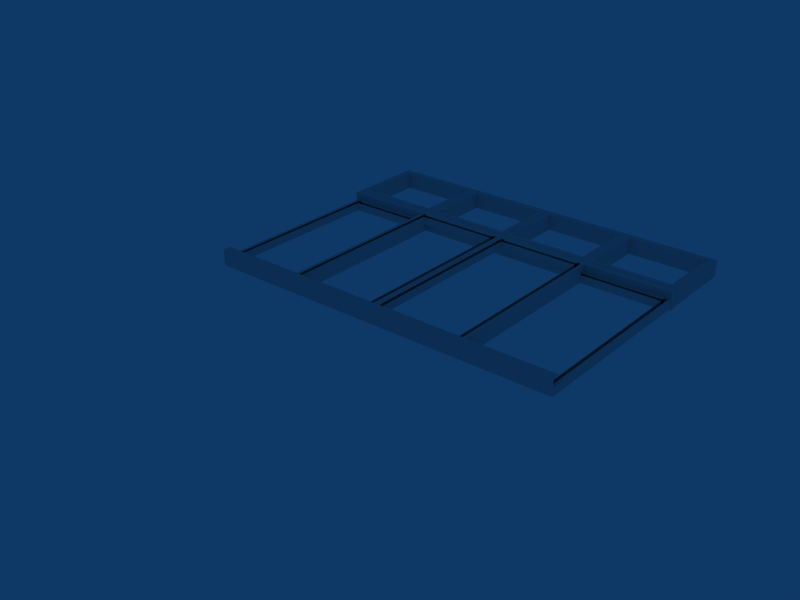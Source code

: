 # Source: JANELAa.blend  (saved by Blender 2.45.0; exported with 4.5.12 LTS)
import bpy
from mathutils import Matrix  # noqa: F401  (used for matrix-valued properties, if any)

bpy.ops.wm.read_factory_settings(use_empty=True)
scene = bpy.context.scene
scene.name = 'Scene'

# ---- collections
col_collection_1 = bpy.data.collections.new('Collection 1'); scene.collection.children.link(col_collection_1)

# ---- materials (node trees are filled in below, after node groups)
mat_material = bpy.data.materials.new('Material')
mat_material.alpha_threshold = 0.0
mat_material.roughness = 0.5
mat_material.line_color = (0.0, 0.0, 0.0, 1.0)

# ---- material node trees

# ---- world
world_world = bpy.data.worlds.new('World'); scene.world = world_world
world_world.color = (0.05656, 0.2208, 0.4)
world_world.use_sun_shadow = False
world_world.sun_shadow_jitter_overblur = 0.0
world_world.cycles.sampling_method = 'MANUAL'
world_world.cycles.sample_map_resolution = 256

# ---- meshes
me_cube_022 = bpy.data.meshes.new('Cube.022')
me_cube_022.from_pydata([(12.78, 65.33, -4.972), (12.78, 62.83, -4.972), (3.465, 62.83, -4.972), (3.465, 65.33, -4.972), (12.78, 65.33, 0.2268), (12.78, 62.83, 0.2268), (3.465, 62.83, 0.2268), (3.465, 65.33, 0.2268), (5.711, 64.84, -4.972), (5.711, 62.84, -4.972), (3.631, 62.84, -4.972), (3.631, 64.84, -4.972), (5.711, 64.84, -2.372), (5.711, 62.84, -2.372), (3.631, 64.84, -2.372), (5.711, 120.8, -4.972), (3.631, 120.8, -4.972), (5.711, 120.8, -2.372), (3.631, 120.8, -2.372), (5.877, 122.8, -4.972), (5.877, 62.84, -4.972), (5.711, 122.8, -4.972), (3.631, 122.8, -4.972), (3.465, 62.84, -4.972), (3.465, 122.8, -4.972), (3.631, 122.8, -2.372), (3.631, 62.84, -2.372), (3.465, 62.84, -2.372), (3.465, 122.8, -2.372), (5.711, 63.84, -4.972), (3.465, 65.34, -4.972), (5.711, 64.84, -3.672), (3.465, 63.34, -4.972), (5.711, 62.84, -3.672), (3.631, 63.84, -4.972), (3.631, 62.84, -3.672), (3.631, 64.84, -3.672), (5.711, 63.84, -2.372), (3.465, 65.34, -2.372), (3.465, 63.34, -2.372), (3.631, 63.84, -2.372), (5.711, 121.8, -4.972), (5.711, 120.8, -3.672), (3.631, 121.8, -4.972), (3.631, 120.8, -3.672), (5.711, 121.8, -2.372), (3.631, 121.8, -2.372), (5.877, 62.83, -4.972), (5.794, 122.8, -4.972), (5.877, 122.8, -3.672), (5.794, 62.84, -4.972), (5.877, 62.84, -3.672), (5.711, 62.83, -4.972), (5.711, 122.8, -3.672), (5.794, 122.8, -2.372), (3.631, 62.83, -4.972), (3.548, 122.8, -4.972), (3.631, 122.8, -3.672), (3.548, 62.84, -4.972), (3.465, 62.84, -3.672), (3.465, 122.8, -3.672), (3.631, 62.83, -2.372), (3.548, 122.8, -2.372), (3.548, 62.84, -2.372), (3.465, 62.83, -2.372), (3.465, 64.34, -4.972), (3.465, 64.34, -2.372), (5.711, 63.84, -3.672), (3.465, 63.34, -3.672), (3.631, 63.84, -3.672), (3.465, 65.34, -3.672), (5.711, 121.8, -3.672), (3.631, 121.8, -3.672), (4.671, 122.8, -3.672), (5.794, 62.83, -4.972), (5.877, 62.83, -3.672), (5.794, 62.84, -3.672), (5.711, 62.83, -3.672), (5.794, 122.8, -3.672), (3.548, 62.83, -4.972), (3.548, 62.83, -2.372), (3.631, 62.83, -3.672), (3.548, 62.84, -3.672), (3.465, 62.83, -3.672), (3.548, 122.8, -3.672), (5.794, 122.8, -1.072), (5.711, 62.83, -1.072), (5.794, 62.84, -1.072), (5.877, 62.83, -1.072), (5.794, 62.83, 0.228), (5.794, 62.83, -2.372), (8.041, 122.8, -1.072), (7.957, 62.83, -1.072), (8.041, 62.84, -1.072), (8.041, 62.83, 0.228), (8.041, 62.83, -2.372), (6.917, 122.8, -1.072), (5.877, 121.8, -1.072), (7.957, 121.8, -1.072), (6.917, 64.84, -1.072), (5.877, 63.84, -1.072), (7.957, 63.84, -1.072), (6.917, 63.84, -2.372), (5.711, 62.83, 0.228), (5.794, 62.84, 0.228), (5.794, 122.8, 0.228), (5.877, 62.83, 0.228), (5.711, 122.8, -1.072), (5.711, 62.84, -1.072), (5.711, 62.83, -2.372), (5.794, 62.84, -2.372), (5.877, 122.8, -1.072), (5.877, 62.83, -2.372), (7.957, 62.83, 0.228), (8.041, 62.84, 0.228), (8.041, 122.8, 0.228), (7.957, 122.8, -1.072), (7.957, 62.83, -2.372), (8.041, 62.84, -2.372), (8.041, 122.8, -2.372), (5.877, 121.8, 0.228), (7.957, 121.8, 0.228), (5.877, 120.8, -1.072), (5.877, 121.8, -2.372), (7.957, 120.8, -1.072), (6.917, 122.8, -2.372), (7.957, 121.8, -2.372), (5.877, 63.84, 0.228), (7.957, 63.84, 0.228), (5.877, 64.84, -1.072), (5.877, 62.84, -1.072), (5.877, 63.84, -2.372), (7.957, 62.84, -1.072), (7.957, 64.84, -1.072), (6.917, 64.84, -2.372), (7.957, 63.84, -2.372), (5.711, 122.8, 0.228), (5.711, 62.84, 0.228), (5.877, 62.84, 0.228), (5.877, 122.8, 0.228), (5.711, 122.8, -2.372), (5.877, 122.8, -2.372), (7.957, 122.8, 0.228), (7.957, 122.8, -2.372), (5.877, 120.8, 0.228), (7.957, 120.8, 0.228), (5.877, 120.8, -2.372), (7.957, 120.8, -2.372), (5.877, 64.84, 0.228), (7.957, 62.84, 0.228), (7.957, 64.84, 0.228), (5.877, 64.84, -2.372), (5.877, 62.84, -2.372), (7.957, 62.84, -2.372), (7.957, 64.84, -2.372), (8.29, 120.8, -2.372), (10.37, 120.8, -2.372), (8.29, 120.8, 0.2277), (10.37, 122.8, 0.2277), (10.37, 120.8, 0.2277), (8.29, 62.84, -2.372), (8.29, 64.84, -2.372), (10.37, 64.84, -2.372), (10.37, 62.84, -2.372), (8.29, 62.84, 0.2277), (8.29, 64.84, 0.2277), (10.37, 64.84, 0.2277), (10.37, 62.84, 0.2277), (8.124, 62.84, -2.372), (8.124, 122.8, -2.372), (8.29, 122.8, -2.372), (8.124, 62.84, 0.2277), (8.124, 122.8, 0.2277), (8.29, 122.8, 0.2277), (10.37, 122.8, -2.372), (10.54, 122.8, -2.372), (10.54, 62.84, -2.372), (10.54, 122.8, 0.2277), (10.54, 62.84, 0.2277), (8.29, 121.8, -2.372), (8.29, 120.8, -1.072), (9.33, 122.8, -2.372), (10.37, 121.8, -2.372), (10.37, 122.8, -1.072), (10.37, 120.8, -1.072), (8.29, 121.8, 0.2277), (10.37, 121.8, 0.2277), (8.29, 63.84, -2.372), (8.29, 62.84, -1.072), (9.33, 64.84, -2.372), (8.29, 64.84, -1.072), (10.37, 63.84, -2.372), (10.37, 64.84, -1.072), (10.37, 62.84, -1.072), (8.29, 63.84, 0.2277), (10.37, 63.84, 0.2277), (8.124, 62.83, -2.372), (8.207, 62.84, -2.372), (8.124, 62.84, -1.072), (8.207, 122.8, -2.372), (8.124, 122.8, -1.072), (8.29, 62.83, -2.372), (8.29, 122.8, -1.072), (8.124, 62.83, 0.2277), (8.207, 62.84, 0.2277), (8.207, 122.8, 0.2277), (8.29, 62.83, 0.2277), (10.37, 62.83, -2.372), (10.45, 62.84, -2.372), (10.45, 122.8, -2.372), (10.54, 62.83, -2.372), (10.54, 122.8, -1.072), (10.54, 62.84, -1.072), (10.37, 62.83, 0.2277), (10.45, 62.84, 0.2277), (10.45, 122.8, 0.2277), (10.54, 62.83, 0.2277), (8.29, 121.8, -1.072), (9.33, 122.8, -1.072), (10.37, 121.8, -1.072), (9.33, 63.84, -2.372), (8.29, 63.84, -1.072), (9.33, 64.84, -1.072), (10.37, 63.84, -1.072), (8.207, 62.83, -2.372), (8.207, 62.83, 0.2277), (8.124, 62.83, -1.072), (8.207, 122.8, -1.072), (8.29, 62.83, -1.072), (8.207, 62.84, -1.072), (10.45, 62.83, -2.372), (10.45, 62.83, 0.2277), (10.37, 62.83, -1.072), (10.45, 122.8, -1.072), (10.54, 62.83, -1.072), (10.45, 62.84, -1.072), (12.7, 62.84, -3.672), (12.78, 62.83, -3.672), (12.7, 122.8, -3.672), (12.62, 62.83, -3.672), (12.7, 62.83, -2.372), (12.7, 62.83, -4.972), (10.45, 62.84, -3.672), (10.54, 62.83, -3.672), (10.45, 122.8, -3.672), (10.37, 62.83, -3.672), (10.45, 62.83, -4.972), (12.62, 63.84, -3.672), (11.58, 64.84, -3.672), (10.54, 63.84, -3.672), (11.58, 63.84, -2.372), (12.62, 121.8, -3.672), (11.58, 122.8, -3.672), (10.54, 121.8, -3.672), (12.78, 62.83, -2.372), (12.7, 122.8, -2.372), (12.7, 62.84, -2.372), (12.62, 62.83, -2.372), (12.78, 62.84, -3.672), (12.78, 122.8, -3.672), (12.62, 122.8, -3.672), (12.7, 122.8, -4.972), (12.7, 62.84, -4.972), (12.62, 62.83, -4.972), (10.54, 122.8, -3.672), (10.54, 62.83, -4.972), (10.37, 122.8, -3.672), (10.45, 122.8, -4.972), (10.37, 62.84, -3.672), (10.45, 62.84, -4.972), (10.37, 62.83, -4.972), (12.62, 63.84, -2.372), (11.58, 64.84, -2.372), (10.54, 63.84, -2.372), (12.62, 62.84, -3.672), (12.62, 64.84, -3.672), (12.62, 63.84, -4.972), (10.54, 64.84, -3.672), (10.54, 62.84, -3.672), (10.54, 63.84, -4.972), (12.62, 121.8, -2.372), (10.54, 121.8, -2.372), (12.62, 120.8, -3.672), (12.62, 121.8, -4.972), (11.58, 122.8, -4.972), (10.54, 120.8, -3.672), (10.54, 121.8, -4.972), (12.78, 62.84, -2.372), (12.78, 122.8, -2.372), (12.62, 122.8, -2.372), (12.78, 62.84, -4.972), (12.78, 122.8, -4.972), (12.62, 122.8, -4.972), (10.54, 122.8, -4.972), (10.37, 122.8, -4.972), (10.37, 62.84, -4.972), (12.62, 62.84, -2.372), (12.62, 64.84, -2.372), (10.54, 64.84, -2.372), (12.62, 62.84, -4.972), (12.62, 64.84, -4.972), (10.54, 64.84, -4.972), (10.54, 62.84, -4.972), (12.62, 120.8, -2.372), (10.54, 120.8, -2.372), (12.62, 120.8, -4.972), (10.54, 120.8, -4.972), (12.8, 150.2, -5.135), (12.8, 125.2, -5.135), (12.8, 150.2, 0.2298), (12.8, 125.2, 0.2298), (12.59, 150.2, 0.2298), (10.59, 150.2, -5.135), (10.43, 125.2, -5.135), (10.59, 150.2, 0.2298), (10.59, 125.2, 0.2298), (12.59, 150.2, -5.135), (12.59, 148.2, -5.135), (10.59, 148.2, -5.135), (12.59, 148.2, 0.2298), (10.59, 148.2, 0.2298), (12.59, 127.2, -5.135), (12.59, 125.2, -5.135), (10.59, 125.2, -5.135), (10.59, 127.2, -5.135), (12.59, 127.2, 0.2298), (12.59, 125.2, 0.2298), (10.59, 127.2, 0.2298), (5.791, 150.2, -5.135), (5.791, 125.2, -5.135), (5.791, 150.2, 0.2298), (5.791, 125.2, 0.2298), (5.631, 150.2, 0.2298), (3.631, 150.2, -5.135), (3.446, 125.2, -5.135), (3.446, 150.2, -5.135), (3.631, 150.2, 0.2298), (3.631, 125.2, 0.2298), (3.446, 125.2, 0.2298), (3.446, 150.2, 0.2298), (5.631, 150.2, -5.135), (5.631, 148.2, -5.135), (3.631, 148.2, -5.135), (5.631, 148.2, 0.2298), (3.631, 148.2, 0.2298), (5.631, 127.2, -5.135), (5.631, 125.2, -5.135), (3.631, 125.2, -5.135), (3.631, 127.2, -5.135), (5.631, 127.2, 0.2298), (5.631, 125.2, 0.2298), (3.631, 127.2, 0.2298), (10.43, 150.2, -5.135), (10.43, 150.2, 0.2298), (10.43, 125.2, 0.2298), (10.27, 150.2, 0.2298), (8.271, 150.2, -5.135), (8.111, 125.2, -5.135), (8.111, 150.2, -5.135), (8.271, 150.2, 0.2298), (8.271, 125.2, 0.2298), (8.111, 125.2, 0.2298), (8.111, 150.2, 0.2298), (10.27, 150.2, -5.135), (10.27, 148.2, -5.135), (8.271, 148.2, -5.135), (10.27, 148.2, 0.2298), (8.271, 148.2, 0.2298), (10.27, 127.2, -5.135), (10.27, 125.2, -5.135), (8.271, 125.2, -5.135), (8.271, 127.2, -5.135), (10.27, 127.2, 0.2298), (10.27, 125.2, 0.2298), (8.271, 127.2, 0.2298), (12.8, 125.1, -5.365), (12.8, 122.6, -5.365), (3.441, 122.6, -5.365), (3.441, 125.1, -5.365), (12.8, 125.1, 0.2298), (12.8, 122.6, 0.2298), (3.441, 122.6, 0.2298), (3.441, 125.1, 0.2298), (8.114, 150.2, -5.135), (8.114, 125.2, -5.135), (8.114, 150.2, 0.2298), (8.114, 125.2, 0.2298), (7.954, 150.2, 0.2298), (5.954, 150.2, -5.135), (5.794, 125.2, -5.135), (5.794, 150.2, -5.135), (5.954, 150.2, 0.2298), (5.954, 125.2, 0.2298), (5.794, 125.2, 0.2298), (5.794, 150.2, 0.2298), (7.954, 150.2, -5.135), (7.954, 148.2, -5.135), (5.954, 148.2, -5.135), (7.954, 148.2, 0.2298), (5.954, 148.2, 0.2298), (7.954, 127.2, -5.135), (7.954, 125.2, -5.135), (5.954, 125.2, -5.135), (5.954, 127.2, -5.135), (7.954, 127.2, 0.2298), (7.954, 125.2, 0.2298), (5.954, 127.2, 0.2298)], [], [(0, 1, 2, 3), (4, 7, 6, 5), (1, 5, 6, 2), (29, 9, 32, 65), (8, 29, 65, 30), (65, 32, 10, 34), (30, 65, 34, 11), (66, 40, 26, 39), (37, 66, 39, 13), (31, 12, 37, 67), (8, 31, 67, 29), (67, 37, 13, 33), (29, 67, 33, 9), (33, 13, 39, 68), (9, 33, 68, 32), (68, 39, 26, 35), (32, 68, 35, 10), (35, 26, 40, 69), (10, 35, 69, 34), (69, 40, 14, 36), (34, 69, 36, 11), (31, 8, 30, 70), (12, 31, 70, 38), (70, 30, 11, 36), (38, 70, 36, 14), (41, 15, 16, 43), (21, 41, 43, 22), (140, 25, 46, 45), (53, 140, 45, 71), (21, 53, 71, 41), (71, 45, 17, 42), (41, 71, 42, 15), (42, 17, 18, 44), (15, 42, 44, 16), (44, 18, 46, 72), (16, 44, 72, 43), (72, 46, 25, 57), (43, 72, 57, 22), (53, 21, 22, 73), (140, 53, 73, 25), (73, 22, 57), (25, 73, 57), (47, 20, 50, 74), (19, 47, 74, 48), (74, 50, 9, 52), (48, 74, 52, 21), (141, 54, 90, 112), (112, 90, 110, 152), (49, 141, 112, 75), (19, 49, 75, 47), (75, 112, 152, 51), (47, 75, 51, 20), (51, 152, 110, 76), (20, 51, 76, 50), (76, 110, 13, 33), (50, 76, 33, 9), (33, 13, 109, 77), (9, 33, 77, 52), (77, 109, 140, 53), (52, 77, 53, 21), (49, 19, 48, 78), (141, 49, 78, 54), (78, 48, 21, 53), (54, 78, 53, 140), (55, 10, 58, 79), (22, 55, 79, 56), (79, 58, 23, 2), (56, 79, 2, 24), (62, 28, 64, 80), (80, 64, 27, 63), (57, 25, 61, 81), (22, 57, 81, 55), (81, 61, 26, 35), (55, 81, 35, 10), (35, 26, 63, 82), (10, 35, 82, 58), (82, 63, 27, 59), (58, 82, 59, 23), (59, 27, 64, 83), (23, 59, 83, 2), (83, 64, 28, 60), (2, 83, 60, 24), (57, 22, 56, 84), (25, 57, 84, 62), (84, 56, 24, 60), (62, 84, 60, 28), (105, 85, 107, 136), (85, 54, 140, 107), (139, 111, 85, 105), (111, 141, 54, 85), (109, 86, 107, 140), (86, 103, 136, 107), (13, 108, 86, 109), (108, 137, 103, 86), (110, 87, 108, 13), (87, 104, 137, 108), (152, 130, 87, 110), (130, 138, 104, 87), (112, 88, 130, 152), (88, 106, 138, 130), (141, 111, 88, 112), (111, 139, 106, 88), (89, 103, 137, 104), (105, 136, 103, 89), (54, 90, 109, 140), (90, 110, 13, 109), (115, 91, 116, 142), (91, 119, 143, 116), (172, 200, 91, 115), (200, 169, 119, 91), (117, 92, 116, 143), (92, 113, 142, 116), (153, 132, 92, 117), (132, 149, 113, 92), (118, 93, 132, 153), (93, 114, 149, 132), (168, 198, 93, 118), (198, 171, 114, 93), (196, 226, 198, 168), (226, 203, 171, 198), (169, 200, 226, 196), (200, 172, 203, 226), (203, 94, 114, 171), (172, 115, 94, 203), (119, 95, 117, 143), (95, 118, 153, 117), (169, 196, 95, 119), (196, 168, 118, 95), (139, 96, 111), (96, 125, 141, 111), (142, 116, 96, 139), (116, 143, 125, 96), (123, 97, 111, 141), (97, 120, 139, 111), (146, 122, 97, 123), (122, 144, 120, 97), (147, 124, 122, 146), (124, 145, 144, 122), (126, 98, 124, 147), (98, 121, 145, 124), (143, 116, 98, 126), (116, 142, 121, 98), (142, 139, 120, 121), (125, 123, 141), (143, 126, 123, 125), (126, 147, 146, 123), (148, 99, 129), (99, 134, 151, 129), (150, 133, 99, 148), (133, 154, 134, 99), (131, 100, 129, 151), (100, 127, 148, 129), (152, 130, 100, 131), (130, 138, 127, 100), (153, 132, 130, 152), (132, 149, 138, 130), (135, 101, 132, 153), (101, 128, 149, 132), (154, 133, 101, 135), (133, 150, 128, 101), (128, 127, 138, 149), (134, 102, 131, 151), (102, 152, 131), (154, 135, 102, 134), (135, 153, 152, 102), (179, 170, 181), (179, 181, 174, 182), (155, 179, 182, 156), (185, 186, 158, 173), (180, 157, 185, 217), (155, 180, 217, 179), (217, 185, 173, 202), (179, 217, 202, 170), (202, 173, 218), (170, 202, 218, 181), (218, 173, 158, 183), (181, 218, 183, 174), (183, 158, 186, 219), (174, 183, 219, 182), (219, 186, 159, 184), (182, 219, 184, 156), (180, 155, 156, 184), (157, 180, 184, 159), (187, 161, 189, 220), (160, 187, 220), (220, 189, 162, 191), (160, 220, 191, 163), (164, 167, 195, 194), (188, 164, 194, 221), (160, 188, 221, 187), (221, 194, 165, 190), (187, 221, 190, 161), (190, 165, 222), (161, 190, 222, 189), (222, 165, 166, 192), (189, 222, 192, 162), (192, 166, 195, 223), (162, 192, 223, 191), (223, 195, 167, 193), (191, 223, 193, 163), (188, 160, 163, 193), (164, 188, 193, 167), (196, 169, 199, 224), (168, 196, 224, 197), (224, 199, 170, 201), (197, 224, 201, 160), (171, 204, 225, 203), (203, 225, 205, 172), (200, 172, 205, 227), (169, 200, 227, 199), (227, 205, 173, 202), (199, 227, 202, 170), (202, 173, 206, 228), (170, 202, 228, 201), (228, 206, 164, 188), (201, 228, 188, 160), (198, 168, 197, 229), (171, 198, 229, 204), (229, 197, 160, 188), (204, 229, 188, 164), (207, 174, 209, 230), (163, 207, 230, 208), (230, 209, 175, 210), (208, 230, 210, 176), (214, 178, 216, 231), (231, 216, 177, 215), (193, 167, 213, 232), (163, 193, 232, 207), (232, 213, 158, 183), (207, 232, 183, 174), (183, 158, 215, 233), (174, 183, 233, 209), (233, 215, 177, 211), (209, 233, 211, 175), (211, 177, 216, 234), (175, 211, 234, 210), (234, 216, 178, 212), (210, 234, 212, 176), (193, 163, 208, 235), (167, 193, 235, 214), (235, 208, 176, 212), (214, 235, 212, 178), (256, 236, 258, 287), (236, 262, 290, 258), (296, 274, 236, 256), (274, 299, 262, 236), (1, 237, 258, 290), (237, 254, 287, 258), (291, 259, 237, 1), (259, 288, 254, 237), (261, 238, 259, 291), (238, 255, 288, 259), (292, 260, 238, 261), (260, 289, 255, 238), (263, 239, 260, 292), (239, 257, 289, 260), (299, 274, 239, 263), (274, 296, 257, 239), (240, 254, 288, 255), (256, 287, 254, 240), (262, 241, 1, 290), (241, 261, 291, 1), (299, 263, 241, 262), (263, 292, 261, 241), (208, 242, 278, 176), (242, 269, 302, 278), (163, 268, 242, 208), (268, 295, 269, 242), (265, 243, 278, 302), (243, 210, 176, 278), (293, 264, 243, 265), (264, 175, 210, 243), (267, 244, 264, 293), (244, 209, 175, 264), (294, 266, 244, 267), (266, 174, 209, 244), (270, 245, 266, 294), (245, 207, 174, 266), (295, 268, 245, 270), (268, 163, 207, 245), (269, 246, 265, 302), (246, 267, 293, 265), (295, 270, 246, 269), (270, 294, 267, 246), (176, 278, 274, 296), (278, 302, 299, 274), (276, 247, 274, 299), (247, 271, 296, 274), (300, 275, 247, 276), (275, 297, 271, 247), (301, 248, 275, 300), (248, 272, 297, 275), (301, 277, 248), (277, 298, 272, 248), (279, 249, 277, 301), (249, 273, 298, 277), (302, 278, 249, 279), (278, 176, 273, 249), (176, 250, 273), (176, 296, 271, 250), (302, 279, 276, 299), (279, 301, 300, 276), (304, 285, 282, 303), (285, 306, 305, 282), (283, 251, 282, 305), (251, 280, 303, 282), (292, 260, 251, 283), (260, 289, 280, 251), (284, 252, 260, 292), (252, 175, 289, 260), (293, 264, 252, 284), (264, 175, 252), (286, 253, 264, 293), (253, 281, 175, 264), (306, 285, 253, 286), (285, 304, 281, 253), (281, 280, 289, 175), (306, 286, 283, 305), (286, 284, 292, 283), (286, 293, 284), (307, 308, 322, 316), (309, 311, 326, 310), (307, 309, 310, 308), (308, 310, 326, 322), (322, 326, 311, 316), (309, 307, 316, 311), (312, 323, 313, 352), (314, 353, 354, 315), (312, 314, 315, 323), (323, 315, 354, 313), (313, 354, 353, 352), (314, 312, 352, 353), (316, 317, 318, 312), (311, 314, 320, 319), (316, 311, 319, 317), (317, 319, 320, 318), (318, 320, 314, 312), (311, 316, 312, 314), (321, 322, 323, 324), (325, 327, 315, 326), (321, 325, 326, 322), (322, 326, 315, 323), (323, 315, 327, 324), (325, 321, 324, 327), (328, 329, 346, 340), (330, 332, 350, 331), (328, 330, 331, 329), (329, 331, 350, 346), (346, 350, 332, 340), (330, 328, 340, 332), (333, 347, 334, 335), (336, 339, 338, 337), (333, 336, 337, 347), (347, 337, 338, 334), (334, 338, 339, 335), (336, 333, 335, 339), (340, 341, 342, 333), (332, 336, 344, 343), (340, 332, 343, 341), (341, 343, 344, 342), (342, 344, 336, 333), (332, 340, 333, 336), (345, 346, 347, 348), (349, 351, 337, 350), (345, 349, 350, 346), (346, 350, 337, 347), (347, 337, 351, 348), (349, 345, 348, 351), (352, 313, 369, 363), (353, 355, 373, 354), (313, 354, 373, 369), (369, 373, 355, 363), (353, 352, 363, 355), (356, 370, 357, 358), (359, 362, 361, 360), (356, 359, 360, 370), (370, 360, 361, 357), (357, 361, 362, 358), (359, 356, 358, 362), (363, 364, 365, 356), (355, 359, 367, 366), (363, 355, 366, 364), (364, 366, 367, 365), (365, 367, 359, 356), (355, 363, 356, 359), (368, 369, 370, 371), (372, 374, 360, 373), (368, 372, 373, 369), (369, 373, 360, 370), (370, 360, 374, 371), (372, 368, 371, 374), (375, 376, 377, 378), (379, 382, 381, 380), (375, 379, 380, 376), (376, 380, 381, 377), (377, 381, 382, 378), (379, 375, 378, 382), (383, 384, 401, 395), (385, 387, 405, 386), (383, 385, 386, 384), (384, 386, 405, 401), (401, 405, 387, 395), (385, 383, 395, 387), (388, 402, 389, 390), (391, 394, 393, 392), (388, 391, 392, 402), (402, 392, 393, 389), (389, 393, 394, 390), (391, 388, 390, 394), (395, 396, 397, 388), (387, 391, 399, 398), (395, 387, 398, 396), (396, 398, 399, 397), (397, 399, 391, 388), (387, 395, 388, 391), (400, 401, 402, 403), (404, 406, 392, 405), (400, 404, 405, 401), (401, 405, 392, 402), (402, 392, 406, 403), (404, 400, 403, 406)])
me_cube_022.materials.append(mat_material)
me_cube_022.use_remesh_preserve_volume = False
me_cube_022.use_remesh_preserve_attributes = False
me_cube_022.use_mirror_vertex_groups = False
me_cube_022.update()
me_cube_010 = bpy.data.meshes.new('Cube.010')
me_cube_010.from_pydata([], [], [])
me_cube_010.materials.append(mat_material)
me_cube_010.use_remesh_preserve_volume = False
me_cube_010.use_remesh_preserve_attributes = False
me_cube_010.use_mirror_vertex_groups = False
me_cube_010.update()

# ---- objects
ob_cube_005 = bpy.data.objects.new('Cube.005', me_cube_022)
ob_cube = bpy.data.objects.new('Cube', me_cube_010)

# ---- transforms, parenting, visibility, modifiers, constraints
ob_cube_005.location = (-8.662, -12.57, -0.04496)
ob_cube_005.scale = (2.5, 0.2, 0.2)
ob_cube_005.lock_rotations_4d = False
ob_cube_005.empty_display_type = 'ARROWS'
ob_cube_005.color = (0.0, 0.0, 0.0, 1.0)
ob_cube_005.lineart.crease_threshold = 0.0
ob_cube.location = (9.0, -12.5, 0.0)
ob_cube.scale = (2.5, 0.2, 0.2)
ob_cube.lock_rotations_4d = False
ob_cube.empty_display_type = 'ARROWS'
ob_cube.color = (0.0, 0.0, 0.0, 1.0)
ob_cube.lineart.crease_threshold = 0.0

# ---- collection membership
col_collection_1.objects.link(ob_cube_005)
col_collection_1.objects.link(ob_cube)

# ---- scene / render settings (as saved in the file)
scene.frame_start = 1; scene.frame_end = 250; scene.frame_set(231)
scene.render.engine = 'BLENDER_EEVEE_NEXT'
scene.render.image_settings.file_format = 'JPEG'
scene.render.image_settings.color_mode = 'RGB'
scene.render.image_settings.compression = 90
scene.render.resolution_x = 800
scene.render.resolution_y = 600
scene.render.pixel_aspect_x = 100.0
scene.render.pixel_aspect_y = 100.0
scene.render.fps = 25
scene.render.dither_intensity = 0.0
scene.render.use_compositing = False
scene.render.use_sequencer = False
scene.render.bake_margin = 2
scene.render.bake_bias = 0.0
scene.render.use_stamp_time = False
scene.render.use_stamp_date = False
scene.render.use_stamp_frame = False
scene.render.use_stamp_camera = False
scene.render.use_stamp_scene = False
scene.render.use_stamp_filename = False
scene.render.use_stamp_render_time = False
scene.render.stamp_font_size = 0
scene.cycles.use_denoising = False
scene.cycles.samples = 10
scene.cycles.sampling_pattern = 'TABULATED_SOBOL'
scene.cycles.light_sampling_threshold = 0.0
scene.cycles.use_adaptive_sampling = False
scene.cycles.use_light_tree = False
scene.cycles.blur_glossy = 0.0
scene.cycles.volume_bounces = 1
scene.cycles.pixel_filter_type = 'GAUSSIAN'
scene.cycles.sample_clamp_indirect = 0.0
scene.view_settings.view_transform = 'Raw'
bpy.context.view_layer.update()

# ---- added for rendering (the .blend has no active camera): camera
cam_auto = bpy.data.cameras.new('AutoCamera')
cam_auto.lens = 50.0
cam_auto.sensor_width = 36.0
cam_auto.clip_end = 1000.0
ob_auto_camera = bpy.data.objects.new('AutoCamera', cam_auto)
scene.collection.objects.link(ob_auto_camera)
ob_auto_camera.location = (46.8344, -39.7485, 27.5965)
ob_auto_camera.rotation_euler = (1.09748, -7.21219e-08, 0.694738)
scene.camera = ob_auto_camera
bpy.context.view_layer.update()
